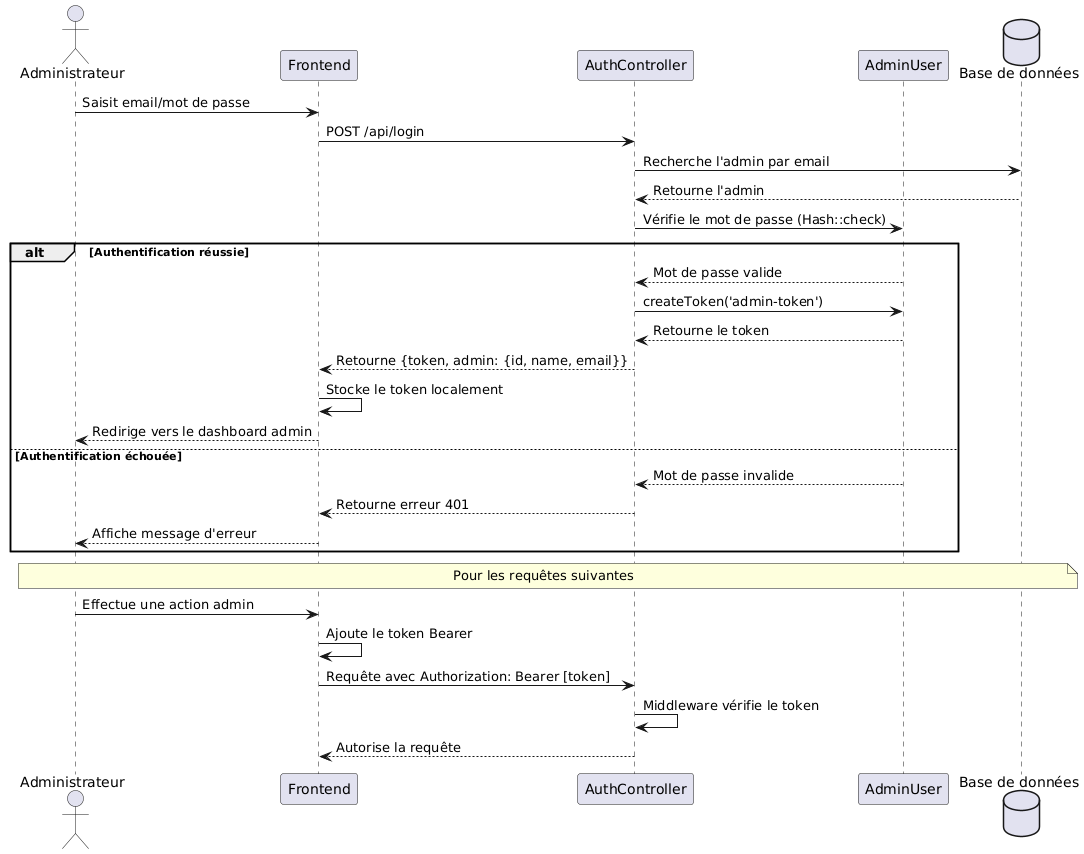

The diagram above was rendered by PlantUML. Its source (embedded in the PNG):
@startuml
actor Administrateur
participant "Frontend" as F
participant "AuthController" as Auth
participant "AdminUser" as Admin
database "Base de données" as DB

Administrateur -> F: Saisit email/mot de passe
F -> Auth: POST /api/login
Auth -> DB: Recherche l'admin par email
DB --> Auth: Retourne l'admin
Auth -> Admin: Vérifie le mot de passe (Hash::check)

alt Authentification réussie
    Admin --> Auth: Mot de passe valide
    Auth -> Admin: createToken('admin-token')
    Admin --> Auth: Retourne le token
    Auth --> F: Retourne {token, admin: {id, name, email}}
    F -> F: Stocke le token localement
    F --> Administrateur: Redirige vers le dashboard admin
else Authentification échouée
    Admin --> Auth: Mot de passe invalide
    Auth --> F: Retourne erreur 401
    F --> Administrateur: Affiche message d'erreur
end

note over Administrateur, DB: Pour les requêtes suivantes

Administrateur -> F: Effectue une action admin
F -> F: Ajoute le token Bearer
F -> Auth: Requête avec Authorization: Bearer [token]
Auth -> Auth: Middleware vérifie le token
Auth --> F: Autorise la requête
@enduml